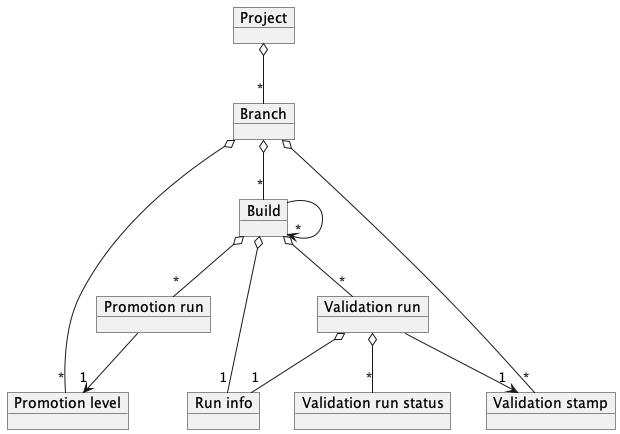

The diagram above was rendered by PlantUML. Its source (embedded in the PNG):
@startuml
object Project
object Branch
object Build
object "Promotion level" as PromotionLevel
object "Validation stamp" as ValidationStamp
object "Promotion run" as PromotionRun
object "Validation run" as ValidationRun
object "Validation run status" as ValidationRunStatus
object "Run info" as RunInfo

Project o-- "*" Branch

Branch o-- "*" Build
Branch o-- "*" PromotionLevel
Branch o-- "*" ValidationStamp

Build o-- "*" PromotionRun
PromotionRun --> "1" PromotionLevel

Build --> "*" Build

Build o-- "*" ValidationRun
ValidationRun --> "1" ValidationStamp
ValidationRun o-- "*" ValidationRunStatus

Build o-- "1" RunInfo
ValidationRun o-- "1" RunInfo

@enduml